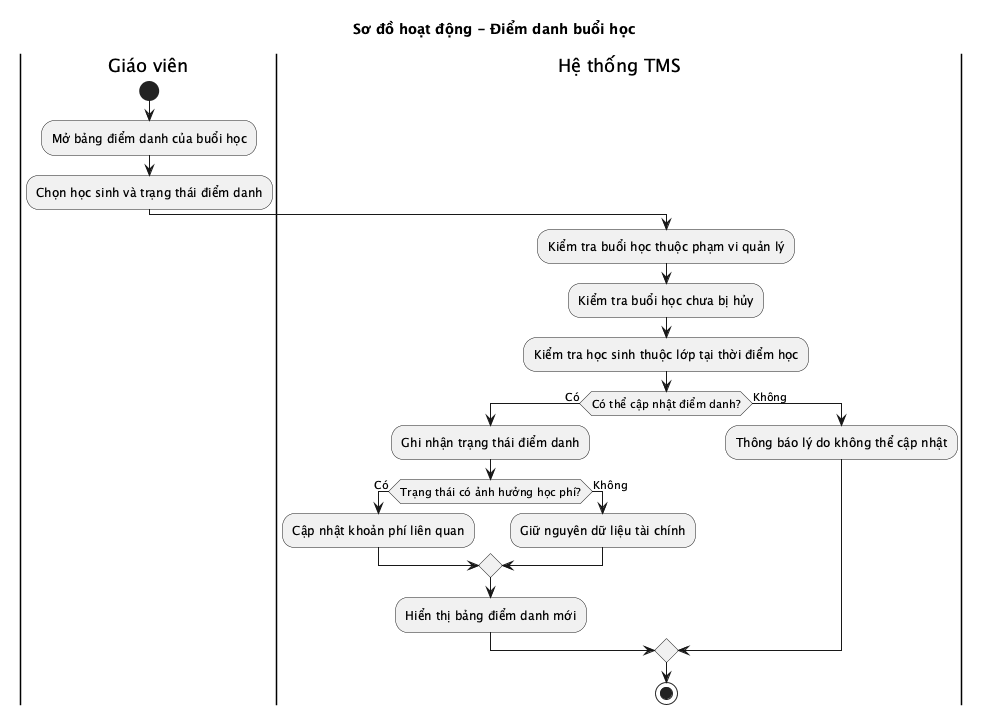

The diagram above was rendered by PlantUML. Its source (embedded in the PNG):
@startuml
title Sơ đồ hoạt động - Điểm danh buổi học
skinparam shadowing false

|Giáo viên|
start
:Mở bảng điểm danh của buổi học;
:Chọn học sinh và trạng thái điểm danh;

|Hệ thống TMS|
:Kiểm tra buổi học thuộc phạm vi quản lý;
:Kiểm tra buổi học chưa bị hủy;
:Kiểm tra học sinh thuộc lớp tại thời điểm học;

if (Có thể cập nhật điểm danh?) then (Có)
  :Ghi nhận trạng thái điểm danh;
  if (Trạng thái có ảnh hưởng học phí?) then (Có)
    :Cập nhật khoản phí liên quan;
  else (Không)
    :Giữ nguyên dữ liệu tài chính;
  endif
  :Hiển thị bảng điểm danh mới;
else (Không)
  :Thông báo lý do không thể cập nhật;
endif

stop
@enduml